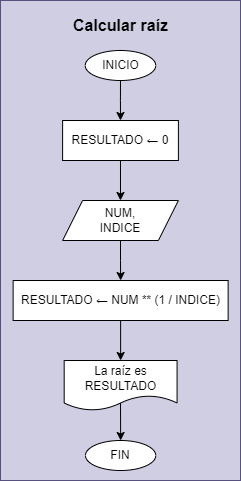

The diagram above was exported from draw.io. Its source (the exported page's mxGraphModel, read from the mxfile embedded in the PNG):
<mxGraphModel dx="4520" dy="621" grid="1" gridSize="10" guides="1" tooltips="1" connect="1" arrows="1" fold="1" page="1" pageScale="1" pageWidth="3300" pageHeight="4681" math="0" shadow="0">
  <root>
    <mxCell id="0" />
    <mxCell id="1" parent="0" />
    <mxCell id="2" value="" style="group;fillColor=#d0cee2;strokeColor=#56517e;" connectable="0" vertex="1" parent="1">
      <mxGeometry x="-2480" y="560" width="240" height="480" as="geometry" />
    </mxCell>
    <mxCell id="3" style="edgeStyle=orthogonalEdgeStyle;rounded=0;orthogonalLoop=1;jettySize=auto;html=1;entryX=0.5;entryY=0;entryDx=0;entryDy=0;" edge="1" parent="2" source="4" target="6">
      <mxGeometry relative="1" as="geometry" />
    </mxCell>
    <mxCell id="4" value="INICIO" style="ellipse;whiteSpace=wrap;html=1;" vertex="1" parent="2">
      <mxGeometry x="84.73" y="50" width="70.53" height="30" as="geometry" />
    </mxCell>
    <mxCell id="5" style="edgeStyle=orthogonalEdgeStyle;rounded=0;orthogonalLoop=1;jettySize=auto;html=1;entryX=0.5;entryY=0;entryDx=0;entryDy=0;" edge="1" parent="2" source="6" target="8">
      <mxGeometry relative="1" as="geometry" />
    </mxCell>
    <mxCell id="6" value="RESULTADO ← 0" style="whiteSpace=wrap;html=1;" vertex="1" parent="2">
      <mxGeometry x="62.11" y="120" width="115.79" height="40" as="geometry" />
    </mxCell>
    <mxCell id="7" style="edgeStyle=orthogonalEdgeStyle;rounded=0;orthogonalLoop=1;jettySize=auto;html=1;entryX=0.5;entryY=0;entryDx=0;entryDy=0;" edge="1" parent="2" source="8" target="10">
      <mxGeometry relative="1" as="geometry" />
    </mxCell>
    <mxCell id="8" value="NUM,&lt;div&gt;INDICE&lt;/div&gt;" style="shape=parallelogram;perimeter=parallelogramPerimeter;whiteSpace=wrap;html=1;fixedSize=1;" vertex="1" parent="2">
      <mxGeometry x="62.1" y="200" width="115.79" height="40" as="geometry" />
    </mxCell>
    <mxCell id="9" style="edgeStyle=orthogonalEdgeStyle;rounded=0;orthogonalLoop=1;jettySize=auto;html=1;entryX=0.5;entryY=0;entryDx=0;entryDy=0;" edge="1" parent="2" source="10" target="13">
      <mxGeometry relative="1" as="geometry" />
    </mxCell>
    <mxCell id="10" value="RESULTADO ← NUM ** (1 / INDICE)" style="whiteSpace=wrap;html=1;" vertex="1" parent="2">
      <mxGeometry x="12.63" y="280" width="215" height="40" as="geometry" />
    </mxCell>
    <mxCell id="11" value="FIN" style="ellipse;whiteSpace=wrap;html=1;" vertex="1" parent="2">
      <mxGeometry x="85" y="440" width="70.26" height="30" as="geometry" />
    </mxCell>
    <mxCell id="12" style="edgeStyle=orthogonalEdgeStyle;rounded=0;orthogonalLoop=1;jettySize=auto;html=1;entryX=0.5;entryY=0;entryDx=0;entryDy=0;exitX=0.499;exitY=0.85;exitDx=0;exitDy=0;exitPerimeter=0;" edge="1" parent="2" source="13" target="11">
      <mxGeometry relative="1" as="geometry" />
    </mxCell>
    <mxCell id="13" value="La raíz es RESULTADO" style="shape=document;whiteSpace=wrap;html=1;boundedLbl=1;" vertex="1" parent="2">
      <mxGeometry x="63.68" y="360" width="112.89" height="50" as="geometry" />
    </mxCell>
    <mxCell id="14" value="Calcular raíz" style="text;html=1;align=center;verticalAlign=middle;resizable=0;points=[];autosize=1;strokeColor=none;fillColor=none;fontSize=16;fontStyle=1;fontColor=#000000;labelBackgroundColor=none;" vertex="1" parent="2">
      <mxGeometry x="65.12864661654135" y="10" width="110" height="30" as="geometry" />
    </mxCell>
  </root>
</mxGraphModel>